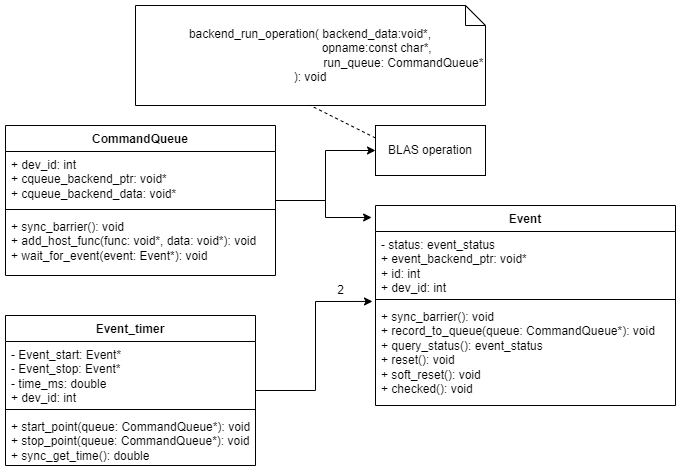

The diagram above was exported from draw.io. Its source (the exported page's mxGraphModel, read from the mxfile embedded in the PNG):
<mxGraphModel dx="880" dy="560" grid="1" gridSize="10" guides="1" tooltips="1" connect="1" arrows="1" fold="1" page="1" pageScale="1" pageWidth="850" pageHeight="1100" math="0" shadow="0">
  <root>
    <mxCell id="0" />
    <mxCell id="1" parent="0" />
    <mxCell id="At9zkMhvMSrHBS8Q9wZH-13" style="edgeStyle=orthogonalEdgeStyle;rounded=0;orthogonalLoop=1;jettySize=auto;html=1;entryX=0;entryY=0.5;entryDx=0;entryDy=0;" edge="1" parent="1" source="At9zkMhvMSrHBS8Q9wZH-1" target="At9zkMhvMSrHBS8Q9wZH-12">
      <mxGeometry relative="1" as="geometry" />
    </mxCell>
    <mxCell id="At9zkMhvMSrHBS8Q9wZH-18" style="edgeStyle=orthogonalEdgeStyle;rounded=0;orthogonalLoop=1;jettySize=auto;html=1;entryX=-0.013;entryY=0.06;entryDx=0;entryDy=0;entryPerimeter=0;" edge="1" parent="1" source="At9zkMhvMSrHBS8Q9wZH-1" target="At9zkMhvMSrHBS8Q9wZH-14">
      <mxGeometry relative="1" as="geometry" />
    </mxCell>
    <mxCell id="At9zkMhvMSrHBS8Q9wZH-1" value="CommandQueue" style="swimlane;fontStyle=1;align=center;verticalAlign=top;childLayout=stackLayout;horizontal=1;startSize=26;horizontalStack=0;resizeParent=1;resizeParentMax=0;resizeLast=0;collapsible=1;marginBottom=0;whiteSpace=wrap;html=1;" vertex="1" parent="1">
      <mxGeometry x="40" y="140" width="270" height="150" as="geometry" />
    </mxCell>
    <mxCell id="At9zkMhvMSrHBS8Q9wZH-2" value="+&amp;nbsp;dev_id: int&lt;br&gt;+ cqueue_backend_ptr: void*&lt;br&gt;+&amp;nbsp;cqueue_backend_data: void*" style="text;strokeColor=none;fillColor=none;align=left;verticalAlign=top;spacingLeft=4;spacingRight=4;overflow=hidden;rotatable=0;points=[[0,0.5],[1,0.5]];portConstraint=eastwest;whiteSpace=wrap;html=1;" vertex="1" parent="At9zkMhvMSrHBS8Q9wZH-1">
      <mxGeometry y="26" width="270" height="54" as="geometry" />
    </mxCell>
    <mxCell id="At9zkMhvMSrHBS8Q9wZH-3" value="" style="line;strokeWidth=1;fillColor=none;align=left;verticalAlign=middle;spacingTop=-1;spacingLeft=3;spacingRight=3;rotatable=0;labelPosition=right;points=[];portConstraint=eastwest;strokeColor=inherit;" vertex="1" parent="At9zkMhvMSrHBS8Q9wZH-1">
      <mxGeometry y="80" width="270" height="8" as="geometry" />
    </mxCell>
    <mxCell id="At9zkMhvMSrHBS8Q9wZH-4" value="+ sync_barrier(): void&lt;br&gt;+&amp;nbsp;add_host_func(func: void*, data: void*): void&lt;br&gt;+&amp;nbsp;wait_for_event(event: Event*): void" style="text;strokeColor=none;fillColor=none;align=left;verticalAlign=top;spacingLeft=4;spacingRight=4;overflow=hidden;rotatable=0;points=[[0,0.5],[1,0.5]];portConstraint=eastwest;whiteSpace=wrap;html=1;" vertex="1" parent="At9zkMhvMSrHBS8Q9wZH-1">
      <mxGeometry y="88" width="270" height="62" as="geometry" />
    </mxCell>
    <mxCell id="At9zkMhvMSrHBS8Q9wZH-12" value="BLAS operation" style="html=1;whiteSpace=wrap;" vertex="1" parent="1">
      <mxGeometry x="410" y="140" width="110" height="50" as="geometry" />
    </mxCell>
    <mxCell id="At9zkMhvMSrHBS8Q9wZH-14" value="Event" style="swimlane;fontStyle=1;align=center;verticalAlign=top;childLayout=stackLayout;horizontal=1;startSize=26;horizontalStack=0;resizeParent=1;resizeParentMax=0;resizeLast=0;collapsible=1;marginBottom=0;whiteSpace=wrap;html=1;" vertex="1" parent="1">
      <mxGeometry x="410" y="220" width="300" height="200" as="geometry" />
    </mxCell>
    <mxCell id="At9zkMhvMSrHBS8Q9wZH-15" value="- status: event_status&lt;br&gt;+&amp;nbsp;event_backend_ptr: void*&lt;br&gt;+ id: int&lt;br&gt;+ dev_id: int" style="text;strokeColor=none;fillColor=none;align=left;verticalAlign=top;spacingLeft=4;spacingRight=4;overflow=hidden;rotatable=0;points=[[0,0.5],[1,0.5]];portConstraint=eastwest;whiteSpace=wrap;html=1;" vertex="1" parent="At9zkMhvMSrHBS8Q9wZH-14">
      <mxGeometry y="26" width="300" height="64" as="geometry" />
    </mxCell>
    <mxCell id="At9zkMhvMSrHBS8Q9wZH-16" value="" style="line;strokeWidth=1;fillColor=none;align=left;verticalAlign=middle;spacingTop=-1;spacingLeft=3;spacingRight=3;rotatable=0;labelPosition=right;points=[];portConstraint=eastwest;strokeColor=inherit;" vertex="1" parent="At9zkMhvMSrHBS8Q9wZH-14">
      <mxGeometry y="90" width="300" height="8" as="geometry" />
    </mxCell>
    <mxCell id="At9zkMhvMSrHBS8Q9wZH-17" value="+ sync_barrier(): void&lt;br&gt;+&amp;nbsp;record_to_queue(queue: CommandQueue*): void&lt;br&gt;+&amp;nbsp;query_status(): event_status&lt;br&gt;+&amp;nbsp;reset(): void&lt;br&gt;+&amp;nbsp;soft_reset(): void&lt;br&gt;+ checked(): void" style="text;strokeColor=none;fillColor=none;align=left;verticalAlign=top;spacingLeft=4;spacingRight=4;overflow=hidden;rotatable=0;points=[[0,0.5],[1,0.5]];portConstraint=eastwest;whiteSpace=wrap;html=1;" vertex="1" parent="At9zkMhvMSrHBS8Q9wZH-14">
      <mxGeometry y="98" width="300" height="102" as="geometry" />
    </mxCell>
    <mxCell id="At9zkMhvMSrHBS8Q9wZH-26" style="edgeStyle=orthogonalEdgeStyle;rounded=0;orthogonalLoop=1;jettySize=auto;html=1;entryX=-0.01;entryY=-0.02;entryDx=0;entryDy=0;entryPerimeter=0;" edge="1" parent="1" source="At9zkMhvMSrHBS8Q9wZH-19" target="At9zkMhvMSrHBS8Q9wZH-17">
      <mxGeometry relative="1" as="geometry" />
    </mxCell>
    <mxCell id="At9zkMhvMSrHBS8Q9wZH-19" value="Event_timer" style="swimlane;fontStyle=1;align=center;verticalAlign=top;childLayout=stackLayout;horizontal=1;startSize=26;horizontalStack=0;resizeParent=1;resizeParentMax=0;resizeLast=0;collapsible=1;marginBottom=0;whiteSpace=wrap;html=1;" vertex="1" parent="1">
      <mxGeometry x="40" y="330" width="250" height="150" as="geometry" />
    </mxCell>
    <mxCell id="At9zkMhvMSrHBS8Q9wZH-20" value="- Event_start: Event*&lt;br&gt;- Event_stop: Event*&lt;br&gt;- time_ms: double&lt;br&gt;+ dev_id: int" style="text;strokeColor=none;fillColor=none;align=left;verticalAlign=top;spacingLeft=4;spacingRight=4;overflow=hidden;rotatable=0;points=[[0,0.5],[1,0.5]];portConstraint=eastwest;whiteSpace=wrap;html=1;" vertex="1" parent="At9zkMhvMSrHBS8Q9wZH-19">
      <mxGeometry y="26" width="250" height="64" as="geometry" />
    </mxCell>
    <mxCell id="At9zkMhvMSrHBS8Q9wZH-21" value="" style="line;strokeWidth=1;fillColor=none;align=left;verticalAlign=middle;spacingTop=-1;spacingLeft=3;spacingRight=3;rotatable=0;labelPosition=right;points=[];portConstraint=eastwest;strokeColor=inherit;" vertex="1" parent="At9zkMhvMSrHBS8Q9wZH-19">
      <mxGeometry y="90" width="250" height="8" as="geometry" />
    </mxCell>
    <mxCell id="At9zkMhvMSrHBS8Q9wZH-22" value="+ start_point(queue: CommandQueue*): void&lt;br&gt;+ stop_point(queue: CommandQueue*): void&lt;br&gt;+&amp;nbsp;sync_get_time(): double" style="text;strokeColor=none;fillColor=none;align=left;verticalAlign=top;spacingLeft=4;spacingRight=4;overflow=hidden;rotatable=0;points=[[0,0.5],[1,0.5]];portConstraint=eastwest;whiteSpace=wrap;html=1;" vertex="1" parent="At9zkMhvMSrHBS8Q9wZH-19">
      <mxGeometry y="98" width="250" height="52" as="geometry" />
    </mxCell>
    <mxCell id="At9zkMhvMSrHBS8Q9wZH-27" value="2" style="text;html=1;align=center;verticalAlign=middle;resizable=0;points=[];autosize=1;strokeColor=none;fillColor=none;" vertex="1" parent="1">
      <mxGeometry x="360" y="290" width="30" height="30" as="geometry" />
    </mxCell>
    <mxCell id="At9zkMhvMSrHBS8Q9wZH-29" value="backend_run_operation( backend_data:void*, &lt;br&gt;&lt;span style=&quot;white-space: pre;&quot;&gt;&#09;&lt;/span&gt;&lt;span style=&quot;white-space: pre;&quot;&gt;&#09;&lt;/span&gt;&lt;span style=&quot;white-space: pre;&quot;&gt;&#09;&lt;/span&gt;&lt;span style=&quot;white-space: pre;&quot;&gt;&#09;&lt;/span&gt;&lt;span style=&quot;white-space: pre;&quot;&gt;&#09;&lt;/span&gt;opname:const char*, &lt;br&gt;&lt;span style=&quot;white-space: pre;&quot;&gt;&#09;&lt;/span&gt;&lt;span style=&quot;white-space: pre;&quot;&gt;&#09;&lt;/span&gt;&lt;span style=&quot;white-space: pre;&quot;&gt;&#09;&lt;/span&gt;&lt;span style=&quot;white-space: pre;&quot;&gt;&#09;&lt;/span&gt;&lt;span style=&quot;white-space: pre;&quot;&gt;&#09;&lt;/span&gt;&lt;span style=&quot;white-space: pre;&quot;&gt;&#09;&lt;/span&gt;&lt;span style=&quot;white-space: pre;&quot;&gt;&#09;&lt;/span&gt;run_queue: CommandQueue*&lt;br&gt;): void" style="shape=note;size=20;whiteSpace=wrap;html=1;" vertex="1" parent="1">
      <mxGeometry x="170" y="20" width="350" height="100" as="geometry" />
    </mxCell>
    <mxCell id="At9zkMhvMSrHBS8Q9wZH-30" value="" style="endArrow=none;dashed=1;html=1;rounded=0;entryX=0.5;entryY=1;entryDx=0;entryDy=0;entryPerimeter=0;exitX=0;exitY=0.25;exitDx=0;exitDy=0;" edge="1" parent="1" source="At9zkMhvMSrHBS8Q9wZH-12" target="At9zkMhvMSrHBS8Q9wZH-29">
      <mxGeometry width="50" height="50" relative="1" as="geometry">
        <mxPoint x="310" y="230" as="sourcePoint" />
        <mxPoint x="360" y="180" as="targetPoint" />
      </mxGeometry>
    </mxCell>
  </root>
</mxGraphModel>